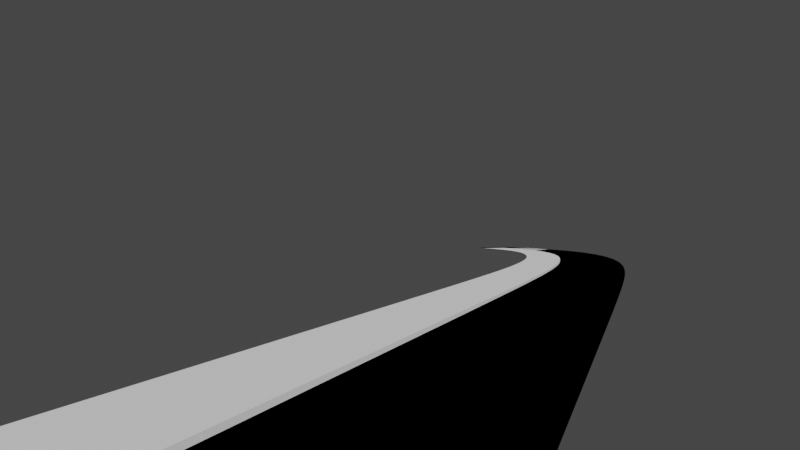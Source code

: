 # Source: blockout.blend  (saved by Blender 3.3.6; exported with 4.5.12 LTS)
import bpy
from mathutils import Matrix  # noqa: F401  (used for matrix-valued properties, if any)

bpy.ops.wm.read_factory_settings(use_empty=True)
scene = bpy.context.scene
scene.name = 'Scene'

# ---- collections
col_collection = bpy.data.collections.new('Collection'); scene.collection.children.link(col_collection)

# ---- world
world_world = bpy.data.worlds.new('World'); scene.world = world_world
world_world.use_nodes = True; world_world.node_tree.nodes.clear()
_N = world_world.node_tree.nodes; _L = world_world.node_tree.links
n0 = _N.new('ShaderNodeOutputWorld'); n0.name = 'World Output'; n0.location = (300, 300)
n1 = _N.new('ShaderNodeBackground'); n1.name = 'Background'; n1.location = (10, 300)
n1.inputs[0].default_value = (0.05088, 0.05088, 0.05088, 1.0)
_L.new(n1.outputs[0], n0.inputs[0])
n0.is_active_output = True
world_world.color = (0.05088, 0.05088, 0.05088)
world_world.use_sun_shadow = False
world_world.sun_shadow_jitter_overblur = 0.0

# ---- cameras
cam_camera_001 = bpy.data.cameras.new('Camera.001')
cam_camera_001.lens = 30.0

# ---- meshes
me_plane = bpy.data.meshes.new('Plane')
me_plane.from_pydata([(-1.0, -1.0, 0.0), (1.0, -1.0, 0.0), (-1.0, 1.0, 0.0), (1.0, 1.0, 0.0), (-1.0, -1.0, 0.0), (1.0, -1.0, 0.0), (-1.0, 1.0, 0.0), (1.0, 1.0, 0.0), (-1.0, -1.0, 0.0), (1.0, -1.0, 0.0), (-1.0, 1.0, 0.0), (1.0, 1.0, 0.0), (-1.0, -1.0, 0.0), (1.0, -1.0, 0.0), (-1.0, 1.0, 0.0), (1.0, 1.0, 0.0), (-1.0, -1.0, 0.0), (-1.0, 1.0, 0.0), (-1.0, -1.0, 0.0), (-1.0, 1.0, 0.0)], [(16, 17), (18, 19)], [(0, 1, 3, 2), (4, 5, 7, 6), (8, 9, 11, 10), (12, 13, 15, 14)])
_uv = me_plane.uv_layers.new(name='UVMap')
_uv.uv.foreach_set('vector', [0.0, 0.0, 1.0, 0.0, 1.0, 1.0, 0.0, 1.0, 0.0, 0.0, 1.0, 0.0, 1.0, 1.0, 0.0, 1.0, 0.0, 0.0, 1.0, 0.0, 1.0, 1.0, 0.0, 1.0, 0.0, 0.0, 1.0, 0.0, 1.0, 1.0, 0.0, 1.0])
me_plane.update()
me_plane_001 = bpy.data.meshes.new('Plane.001')
me_plane_001.from_pydata([(-1.0, -1.0, 0.0), (-1.0, 2.097, 0.0), (-1.0, -1.0, 0.0), (-1.0, 2.097, 0.0), (-2.216, -1.0, 0.0), (-2.216, 2.097, 0.0), (-1.002, -0.9961, 0.05739), (-1.002, 2.101, 0.05739), (-1.002, -0.9961, 0.05739), (-1.002, 2.101, 0.05739), (-2.218, -0.9961, 0.05739), (-2.218, 2.101, 0.05739), (-1.0, -0.4839, 0.0), (-1.0, 0.03223, 0.0), (-1.0, 0.5483, 0.0), (-1.0, 1.064, 0.0), (-1.0, 1.581, 0.0), (-1.0, -0.4839, 0.0), (-1.0, 0.03223, 0.0), (-1.0, 0.5483, 0.0), (-1.0, 1.064, 0.0), (-1.0, 1.581, 0.0), (-2.216, -0.4839, 0.0), (-2.216, 0.03223, 0.0), (-2.216, 0.5483, 0.0), (-2.216, 1.064, 0.0), (-2.216, 1.581, 0.0), (-1.002, -0.48, 0.05739), (-1.002, 0.03611, 0.05739), (-1.002, 0.5522, 0.05739), (-1.002, 1.068, 0.05739), (-1.002, 1.584, 0.05739), (-1.002, -0.48, 0.05739), (-1.002, 0.03611, 0.05739), (-1.002, 0.5522, 0.05739), (-1.002, 1.068, 0.05739), (-1.002, 1.584, 0.05739), (-2.218, -0.48, 0.05739), (-2.218, 0.03611, 0.05739), (-2.218, 0.5522, 0.05739), (-2.218, 1.068, 0.05739), (-2.218, 1.584, 0.05739)], [], [(12, 0, 2, 17), (17, 2, 4, 22), (27, 32, 8, 6), (32, 37, 10, 8), (3, 9, 7, 1), (12, 27, 6, 0), (5, 11, 9, 3), (0, 6, 8, 2), (2, 8, 10, 4), (26, 41, 11, 5), (4, 10, 37, 22), (22, 37, 38, 23), (23, 38, 39, 24), (24, 39, 40, 25), (25, 40, 41, 26), (1, 7, 31, 16), (16, 31, 30, 15), (15, 30, 29, 14), (14, 29, 28, 13), (13, 28, 27, 12), (9, 11, 41, 36), (36, 41, 40, 35), (35, 40, 39, 34), (34, 39, 38, 33), (33, 38, 37, 32), (7, 9, 36, 31), (31, 36, 35, 30), (30, 35, 34, 29), (29, 34, 33, 28), (28, 33, 32, 27), (3, 21, 26, 5), (21, 20, 25, 26), (20, 19, 24, 25), (19, 18, 23, 24), (18, 17, 22, 23), (1, 16, 21, 3), (16, 15, 20, 21), (15, 14, 19, 20), (14, 13, 18, 19), (13, 12, 17, 18)])
_uv = me_plane_001.uv_layers.new(name='UVMap')
_uv.uv.foreach_set('vector', [0.0, 0.0, 0.0, 0.0, 0.0, 0.0, 0.0, 0.0, 0.0, 0.0, 0.0, 0.0, 0.0, 0.0, 0.0, 0.0, 0.0, 0.0, 0.0, 0.0, 0.0, 0.0, 0.0, 0.0, 0.0, 0.0, 0.0, 0.0, 0.0, 0.0, 0.0, 0.0, 0.0, 0.0, 0.0, 0.0, 0.0, 0.0, 0.0, 0.0, 0.0, 0.0, 0.0, 0.0, 0.0, 0.0, 0.0, 0.0, 0.0, 0.0, 0.0, 0.0, 0.0, 0.0, 0.0, 0.0, 0.0, 0.0, 0.0, 0.0, 0.0, 0.0, 0.0, 0.0, 0.0, 0.0, 0.0, 0.0, 0.0, 0.0, 0.0, 0.0, 0.0, 0.0, 0.0, 0.0, 0.0, 0.0, 0.0, 0.0, 0.0, 0.0, 0.0, 0.0, 0.0, 0.0, 0.0, 0.0, 0.0, 0.0, 0.0, 0.0, 0.0, 0.0, 0.0, 0.0, 0.0, 0.0, 0.0, 0.0, 0.0, 0.0, 0.0, 0.0, 0.0, 0.0, 0.0, 0.0, 0.0, 0.0, 0.0, 0.0, 0.0, 0.0, 0.0, 0.0, 0.0, 0.0, 0.0, 0.0, 0.0, 0.0, 0.0, 0.0, 0.0, 0.0, 0.0, 0.0, 0.0, 0.0, 0.0, 0.0, 0.0, 0.0, 0.0, 0.0, 0.0, 0.0, 0.0, 0.0, 0.0, 0.0, 0.0, 0.0, 0.0, 0.0, 0.0, 0.0, 0.0, 0.0, 0.0, 0.0, 0.0, 0.0, 0.0, 0.0, 0.0, 0.0, 0.0, 0.0, 0.0, 0.0, 0.0, 0.0, 0.0, 0.0, 0.0, 0.0, 0.0, 0.0, 0.0, 0.0, 0.0, 0.0, 0.0, 0.0, 0.0, 0.0, 0.0, 0.0, 0.0, 0.0, 0.0, 0.0, 0.0, 0.0, 0.0, 0.0, 0.0, 0.0, 0.0, 0.0, 0.0, 0.0, 0.0, 0.0, 0.0, 0.0, 0.0, 0.0, 0.0, 0.0, 0.0, 0.0, 0.0, 0.0, 0.0, 0.0, 0.0, 0.0, 0.0, 0.0, 0.0, 0.0, 0.0, 0.0, 0.0, 0.0, 0.0, 0.0, 0.0, 0.0, 0.0, 0.0, 0.0, 0.0, 0.0, 0.0, 0.0, 0.0, 0.0, 0.0, 0.0, 0.0, 0.0, 0.0, 0.0, 0.0, 0.0, 0.0, 0.0, 0.0, 0.0, 0.0, 0.0, 0.0, 0.0, 0.0, 0.0, 0.0, 0.0, 0.0, 0.0, 0.0, 0.0, 0.0, 0.0, 0.0, 0.0, 0.0, 0.0, 0.0, 0.0, 0.0, 0.0, 0.0, 0.0, 0.0, 0.0, 0.0, 0.0, 0.0, 0.0, 0.0, 0.0, 0.0, 0.0, 0.0, 0.0, 0.0, 0.0, 0.0, 0.0, 0.0, 0.0, 0.0, 0.0, 0.0, 0.0, 0.0, 0.0, 0.0, 0.0, 0.0, 0.0, 0.0, 0.0, 0.0, 0.0, 0.0, 0.0, 0.0, 0.0, 0.0, 0.0, 0.0, 0.0, 0.0, 0.0, 0.0, 0.0, 0.0, 0.0, 0.0, 0.0, 0.0, 0.0, 0.0, 0.0, 0.0])
me_plane_001.update()

# ---- curves / text
cu_nurbspath = bpy.data.curves.new('NurbsPath', 'CURVE')
cu_nurbspath.dimensions = '3D'
_sp = cu_nurbspath.splines.new('NURBS'); _sp.points.add(6)
_sp.points.foreach_set('co', [-5.026, -1.458e-06, 0.0, 1.0, 14.17, -1.458e-06, 0.0, 1.0, 33.36, -1.458e-06, 0.0, 1.0, 52.55, -1.458e-06, 0.0, 1.0, 71.74, 4.304, 0.0, 1.0, 82.21, 11.9, 0.0, 1.0, 92.5, 24.9, 0.0, 1.0])
_sp.order_u = 5
_sp.order_v = 0
_sp.use_endpoint_u = True
cu_nurbspath.use_path = True
cu_nurbspath.fill_mode = 'FULL'

# ---- objects
ob_plane = bpy.data.objects.new('Plane', me_plane)
ob_camera = bpy.data.objects.new('Camera', cam_camera_001)
ob_nurbspath = bpy.data.objects.new('NurbsPath', cu_nurbspath)
ob_plane_001 = bpy.data.objects.new('Plane.001', me_plane_001)

# ---- transforms, parenting, visibility, modifiers, constraints
ob_plane.location = (0.0, 0.0, 0.0)
ob_plane.scale = (2.452, 2.452, 2.452)
_m = ob_plane.modifiers.new('Array', 'ARRAY')
_m.count = 20
_m.relative_offset_displace = (0.0, 1.0, 0.0)
_m = ob_plane.modifiers.new('Curve', 'CURVE')
_m.object = ob_nurbspath
ob_camera.location = (3.64, -7.973, 3.148)
ob_camera.rotation_euler = (1.571, -0.0, 0.356)
ob_nurbspath.location = (0.0, 0.0, 0.0)
ob_nurbspath.rotation_euler = (0.0, -0.0, 1.571)
ob_plane_001.location = (0.0, 0.0, 0.0)
ob_plane_001.scale = (2.452, 2.452, 2.452)
_m = ob_plane_001.modifiers.new('Array', 'ARRAY')
_m.count = 12
_m.relative_offset_displace = (0.0, 1.0, 0.0)
_m = ob_plane_001.modifiers.new('Curve', 'CURVE')
_m.object = ob_nurbspath

# ---- collection membership
col_collection.objects.link(ob_plane)
col_collection.objects.link(ob_camera)
col_collection.objects.link(ob_nurbspath)
col_collection.objects.link(ob_plane_001)

# ---- scene / render settings (as saved in the file)
scene.camera = ob_camera
scene.frame_start = 1; scene.frame_end = 250; scene.frame_set(1)
scene.render.engine = 'BLENDER_EEVEE_NEXT'
scene.cycles.sampling_pattern = 'TABULATED_SOBOL'
scene.cycles.use_light_tree = False
scene.view_settings.view_transform = 'Filmic'
bpy.context.view_layer.update()

# ---- added for rendering (the .blend has no usable light): sun
light_auto_sun = bpy.data.lights.new('AutoSun', 'SUN')
light_auto_sun.energy = 3.0
light_auto_sun.angle = 0.0523599
ob_auto_sun = bpy.data.objects.new('AutoSun', light_auto_sun)
scene.collection.objects.link(ob_auto_sun)
ob_auto_sun.rotation_euler = (0.872665, 0.174533, 0.523599)
bpy.context.view_layer.update()

